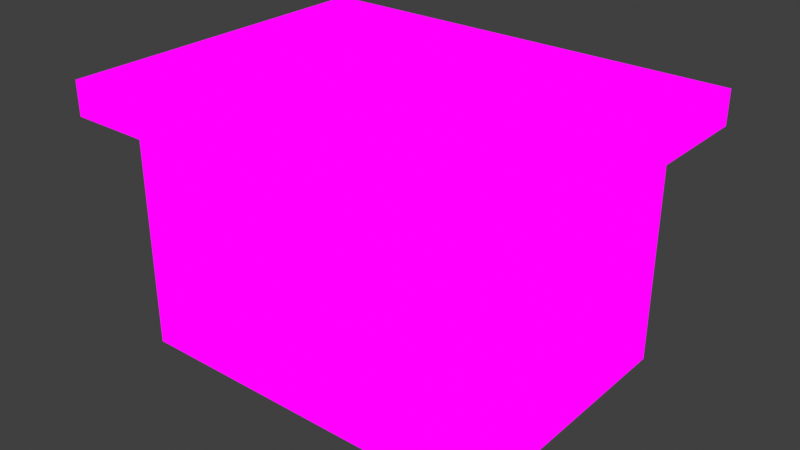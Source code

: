 # Source: rEFUGEEErFrame.blend  (saved by Blender 2.82.7; exported with 4.5.12 LTS)
import bpy
from mathutils import Matrix  # noqa: F401  (used for matrix-valued properties, if any)

bpy.ops.wm.read_factory_settings(use_empty=True)
scene = bpy.context.scene
scene.name = 'Scene'

# ---- collections
col_collection = bpy.data.collections.new('Collection'); scene.collection.children.link(col_collection)

# ---- images (referenced by path relative to the original .blend; pixels are not part of the script)
import os
ASSET_DIR = os.environ.get("B2B_ASSET_DIR", "")  # directory of the original .blend (textures are referenced by path, not embedded)
HERE = os.path.dirname(os.path.abspath(__file__))  # packed textures are extracted next to this script under _unpacked/

def load_image(name, relpath, width, height, colorspace="sRGB"):
    """Load a texture the original file referenced (path relative to the .blend, or extracted next to this script)."""
    p = next((c for c in (os.path.join(HERE, relpath), os.path.join(ASSET_DIR, relpath)) if relpath and os.path.exists(c)), "")
    if p:
        img = bpy.data.images.load(p, check_existing=True)
        img.name = name
    else:  # same state as the original file: an image datablock whose file is absent (Cycles renders it pink)
        img = bpy.data.images.new(name, width, height)
        img.source = "FILE"
        img.filepath = "//" + (relpath or name)
    img.colorspace_settings.name = colorspace
    return img
img_hangarstructure_png_005 = load_image('HangarStructure.png.005', 'HangarStructure.png', 1024, 1024, 'sRGB')

# ---- materials (node trees are filled in below, after node groups)
mat_hangarstructure = bpy.data.materials.new('HangarStructure')
mat_hangarstructure.use_transparent_shadow = False

# ---- material node trees
mat_hangarstructure.use_nodes = True; mat_hangarstructure.node_tree.nodes.clear()
_N = mat_hangarstructure.node_tree.nodes; _L = mat_hangarstructure.node_tree.links
n0 = _N.new('ShaderNodeOutputMaterial'); n0.name = 'Material Output'; n0.location = (400, 0)
n1 = _N.new('ShaderNodeLightPath'); n1.name = 'Light Path'; n1.location = (0, 250)
n2 = _N.new('ShaderNodeBsdfTransparent'); n2.name = 'Transparent BSDF'; n2.location = (-200, -100)
n3 = _N.new('ShaderNodeEmission'); n3.name = 'Emission'; n3.location = (-200, -200)
n4 = _N.new('ShaderNodeMixShader'); n4.name = 'Mix Shader'; n4.location = (200, 0)
n5 = _N.new('ShaderNodeMixShader'); n5.name = 'Mix Shader.001'; n5.location = (0, -100)
n6 = _N.new('ShaderNodeTexImage'); n6.name = 'Image Texture'; n6.location = (-500, 100)
n6.image = img_hangarstructure_png_005
n6.interpolation = 'Closest'
_L.new(n6.outputs[0], n3.inputs[0])
_L.new(n6.outputs[1], n5.inputs[0])
_L.new(n2.outputs[0], n5.inputs[1])
_L.new(n2.outputs[0], n4.inputs[1])
_L.new(n3.outputs[0], n5.inputs[2])
_L.new(n5.outputs[0], n4.inputs[2])
_L.new(n1.outputs[0], n4.inputs[0])
_L.new(n4.outputs[0], n0.inputs[0])
n0.is_active_output = True

# ---- world
world_world = bpy.data.worlds.new('World'); scene.world = world_world
world_world.use_nodes = True; world_world.node_tree.nodes.clear()
_N = world_world.node_tree.nodes; _L = world_world.node_tree.links
n0 = _N.new('ShaderNodeOutputWorld'); n0.name = 'World Output'; n0.location = (300, 300)
n1 = _N.new('ShaderNodeBackground'); n1.name = 'Background'; n1.location = (10, 300)
n1.inputs[0].default_value = (0.05088, 0.05088, 0.05088, 1.0)
_L.new(n1.outputs[0], n0.inputs[0])
n0.is_active_output = True
world_world.color = (0.05088, 0.05088, 0.05088)
world_world.use_sun_shadow = False
world_world.sun_shadow_jitter_overblur = 0.0

# ---- meshes
me_cube_003 = bpy.data.meshes.new('Cube.003')
me_cube_003.from_pydata([(0.7468, 5.542, -0.227), (1.247, 5.542, -0.227), (0.2468, 5.542, -0.227), (2.247, 5.542, -0.227), (2.747, 5.542, -0.227), (3.247, 5.542, -0.227), (0.2468, 5.542, 0.273), (3.747, 5.542, -0.227), (4.247, 5.542, -0.227), (-0.7532, 5.542, -0.227), (1.747, 5.542, -0.227), (-1.753, 5.542, -0.227), (-2.253, 5.542, -0.227), (-1.253, 5.542, -0.227), (-2.253, 4.542, -0.227), (-1.753, 4.542, 0.273), (-2.253, 5.042, -0.227), (-2.253, 4.542, 0.273), (-0.2532, 5.542, -0.227), (-2.253, 3.042, -0.227), (-2.253, 4.042, -0.227), (0.7468, 5.042, -0.227), (-2.253, 3.542, -0.227), (-0.2532, 1.042, -0.227), (-2.253, 1.042, -0.227), (-2.253, 2.542, -0.227), (-1.753, 5.042, 0.273), (-2.253, 1.542, 0.273), (-2.253, 1.542, -0.227), (-0.7532, 0.5423, -0.227), (-2.253, 1.042, 0.273), (-1.753, 0.5423, -0.227), (-2.253, 0.5423, -0.227), (-2.253, 2.042, -0.227), (4.247, 0.5423, -0.227), (-0.2532, 0.5423, -0.227), (0.2468, 0.5423, -0.227), (0.7468, 0.5423, -0.227), (1.247, 0.5423, -0.227), (2.747, 0.5423, -0.227), (2.247, 0.5423, -0.227), (3.747, 2.542, -0.227), (2.747, 0.5423, 0.273), (3.747, 0.5423, -0.227), (3.747, 1.542, -0.227), (3.247, 0.5423, -0.227), (-1.253, 0.5423, -0.227), (4.247, 1.542, -0.227), (4.247, 3.542, -0.227), (4.247, 2.042, -0.227), (3.747, 4.542, 0.273), (4.247, 2.542, -0.227), (1.747, 5.542, 0.273), (3.747, 3.542, -0.227), (4.247, 4.042, -0.227), (3.247, 1.042, -3.685), (4.247, 4.042, 0.273), (3.747, 1.042, 0.273), (1.747, 0.5423, -0.227), (2.247, 1.042, -0.227), (2.747, 5.542, 0.273), (4.247, 5.042, 0.273), (4.247, 3.542, 0.273), (3.747, 2.042, -0.227), (3.747, 1.042, -0.227), (3.747, 4.042, -0.227), (3.247, 5.542, 0.273), (-1.753, 3.542, -0.227), (0.7468, 5.542, 0.273), (2.247, 5.042, -0.227), (-2.253, 5.542, 0.273), (-1.753, 5.542, 0.273), (2.247, 5.042, -0.727), (-2.253, 5.042, 0.273), (-1.253, 1.542, 0.273), (-1.253, 5.042, 0.273), (1.247, 5.042, -0.227), (-1.253, 0.5423, 0.273), (-2.253, 3.042, 0.273), (-2.253, 2.042, 0.273), (3.247, 0.5423, 0.273), (-0.2532, 1.042, -0.727), (-1.753, 5.042, -0.227), (-1.753, 4.042, -0.227), (-2.253, 2.542, 0.273), (-1.753, 0.5423, 0.273), (-1.753, 2.042, -0.227), (-1.753, 2.542, -0.227), (1.747, 0.5423, 0.273), (0.7468, 0.5423, 0.273), (3.747, 2.542, -0.727), (1.747, 5.042, -0.227), (3.247, 1.042, -0.727), (2.747, 1.042, -0.227), (1.747, 1.042, -0.227), (0.7468, 1.042, -0.227), (3.247, 4.542, 0.273), (1.247, 1.042, -0.227), (1.747, 1.042, -0.727), (-1.753, 1.542, -0.727), (-1.753, 1.042, -0.227), (-1.753, 1.042, 0.273), (-1.753, 1.042, -0.727), (0.2468, 5.042, -0.227), (-0.2532, 5.042, -0.227), (0.2468, 5.042, -0.727), (3.747, 5.042, -0.227), (2.747, 2.042, 0.273), (2.747, 5.042, -0.227), (4.247, 5.042, -0.227), (0.7468, 1.042, -0.727), (3.747, 4.042, -0.727), (3.247, 5.042, 0.273), (4.247, 4.542, -0.227), (4.247, 3.042, -0.227), (4.247, 1.042, -0.227), (3.747, 4.542, -0.227), (-0.7532, 5.042, 0.273), (3.247, 3.542, 0.273), (0.7468, 5.042, 0.273), (2.247, 5.042, 0.273), (-0.7532, 3.542, 0.273), (1.247, 5.042, 0.273), (0.2468, 5.042, 0.273), (-0.2532, 5.042, 0.273), (-1.753, 3.042, 0.273), (-1.753, 1.542, 0.273), (2.247, 1.542, 0.273), (3.747, 3.542, 0.273), (2.747, 3.042, 0.273), (3.247, 2.042, 0.273), (1.247, 1.042, 0.273), (1.747, 1.542, 0.273), (3.747, 2.042, 0.273), (1.747, 1.042, 0.273), (0.2468, 2.042, 0.273), (-0.2532, 1.042, 0.273), (3.247, 3.042, 0.273), (3.747, 3.042, 0.273), (3.747, 2.542, 0.273), (3.747, 4.042, 0.273), (3.747, 5.042, 0.273), (-1.253, 5.042, -0.727), (-1.753, 4.042, -0.727), (-0.7532, 5.042, -0.727), (-1.253, 5.042, -0.227), (-0.2532, 5.042, -0.727), (-0.7532, 5.042, -0.227), (3.247, 5.042, -0.727), (0.7468, 5.042, -0.727), (1.247, 5.042, -0.727), (1.747, 5.042, -0.727), (2.747, 5.042, -0.727), (-1.753, 2.542, -0.727), (3.747, 5.042, -0.727), (3.247, 5.042, -0.227), (-1.753, 5.042, -0.727), (-1.753, 4.542, -0.727), (-1.753, 4.542, -0.227), (-1.753, 3.542, -0.727), (-1.753, 3.042, -0.727), (-1.753, 3.042, -0.227), (-1.753, 2.042, -0.727), (-0.7532, 1.042, -0.727), (-1.753, 1.542, -0.227), (-1.253, 1.042, -0.727), (-1.253, 1.042, -0.227), (-0.7532, 1.042, -0.227), (0.2468, 1.042, -0.727), (0.2468, 1.042, -0.227), (1.247, 1.042, -0.727), (3.747, 1.042, -0.727), (2.247, 1.042, -0.727), (2.747, 1.042, -0.727), (3.747, 2.542, -3.685), (3.247, 1.042, -0.227), (3.747, 1.542, -0.727), (3.747, 2.042, -0.727), (3.747, 3.542, -0.727), (3.747, 3.042, -0.727), (3.747, 3.042, -0.227), (-0.2532, 1.042, -3.685), (3.747, 4.542, -0.727), (2.247, 5.042, -3.685), (1.747, 1.042, -3.685), (-1.753, 1.542, -3.685), (-1.753, 1.042, -3.685), (0.2468, 5.042, -3.685), (0.7468, 1.042, -3.685), (3.747, 4.042, -3.685), (-1.253, 5.042, -3.685), (-1.753, 4.042, -3.685), (-0.7532, 5.042, -3.685), (-0.2532, 5.042, -3.685), (3.247, 5.042, -3.685), (0.7468, 5.042, -3.685), (1.247, 5.042, -3.685), (1.747, 5.042, -3.685), (2.747, 5.042, -3.685), (-1.753, 2.542, -3.685), (3.747, 5.042, -3.685), (-1.753, 5.042, -3.685), (-1.753, 4.542, -3.685), (-1.753, 3.542, -3.685), (-1.753, 3.042, -3.685), (-1.753, 2.042, -3.685), (-0.7532, 1.042, -3.685), (-1.253, 1.042, -3.685), (0.2468, 1.042, -3.685), (1.247, 1.042, -3.685), (3.747, 1.042, -3.685), (2.247, 1.042, -3.685), (2.747, 1.042, -3.685), (3.747, 1.542, -3.685), (3.747, 2.042, -3.685), (3.747, 3.542, -3.685), (3.747, 3.042, -3.685), (3.747, 4.542, -3.685), (-2.253, 0.5423, 0.273), (-0.7532, 0.5423, 0.273), (-0.2532, 0.5423, 0.273), (0.2468, 0.5423, 0.273), (1.247, 0.5423, 0.273), (2.247, 0.5423, 0.273), (3.747, 0.5423, 0.273), (4.247, 2.042, 0.273), (4.247, 0.5423, 0.273), (4.247, 1.042, 0.273), (4.247, 1.542, 0.273), (4.247, 2.542, 0.273), (4.247, 3.042, 0.273), (4.247, 4.542, 0.273), (3.747, 5.542, 0.273), (4.247, 5.542, 0.273), (2.247, 5.542, 0.273), (1.247, 5.542, 0.273), (-0.7532, 5.542, 0.273), (-0.2532, 5.542, 0.273), (-1.253, 5.542, 0.273), (-2.253, 4.042, 0.273), (-2.253, 3.542, 0.273), (-1.253, 2.542, 0.273), (-1.253, 1.042, 0.273), (0.7468, 1.042, 0.273), (-0.2532, 3.542, 0.273), (-1.753, 2.042, 0.273), (-1.753, 2.542, 0.273), (-1.753, 3.542, 0.273), (-1.753, 4.042, 0.273), (-0.7532, 1.042, 0.273), (-0.7532, 2.542, 0.273), (-1.253, 2.042, 0.273), (-1.253, 3.542, 0.273), (-1.253, 3.042, 0.273), (-1.253, 4.042, 0.273), (-0.2532, 4.542, 0.273), (-1.253, 4.542, 0.273), (3.247, 1.042, 0.273), (0.2468, 1.042, 0.273), (-0.2532, 3.042, 0.273), (-0.2532, 2.042, 0.273), (0.2468, 1.542, 0.273), (2.747, 1.042, 0.273), (1.247, 1.542, 0.273), (2.247, 1.042, 0.273), (2.247, 2.042, 0.273), (0.7468, 1.542, 0.273), (1.747, 2.042, 0.273), (-0.2532, 1.542, 0.273), (-0.7532, 1.542, 0.273), (3.747, 1.542, 0.273), (0.7468, 2.042, 0.273), (-0.7532, 2.042, 0.273), (0.2468, 4.042, 0.273), (1.247, 2.542, 0.273), (1.247, 2.042, 0.273), (0.7468, 2.542, 0.273), (2.247, 2.542, 0.273), (1.747, 2.542, 0.273), (2.247, 3.542, 0.273), (0.2468, 2.542, 0.273), (2.247, 3.042, 0.273), (-0.2532, 2.542, 0.273), (-0.7532, 3.042, 0.273), (0.2468, 3.042, 0.273), (1.747, 3.042, 0.273), (2.747, 1.542, 0.273), (1.247, 3.042, 0.273), (0.7468, 3.042, 0.273), (0.2468, 3.542, 0.273), (-0.7532, 4.542, 0.273), (0.7468, 3.542, 0.273), (1.747, 3.542, 0.273), (1.247, 3.542, 0.273), (2.747, 4.542, 0.273), (2.747, 5.042, 0.273), (1.747, 5.042, 0.273), (0.7468, 4.042, 0.273), (2.247, 4.042, 0.273), (-0.2532, 4.042, 0.273), (-0.7532, 4.042, 0.273), (1.247, 4.542, 0.273), (1.747, 4.042, 0.273), (1.247, 4.042, 0.273), (0.7468, 4.542, 0.273), (1.747, 4.542, 0.273), (2.247, 4.542, 0.273), (0.2468, 4.542, 0.273), (3.247, 2.542, 0.273), (2.747, 3.542, 0.273), (2.747, 4.042, 0.273), (3.247, 4.042, 0.273), (3.247, 1.542, 0.273), (2.747, 2.542, 0.273)], [], [(10, 1, 235, 52), (3, 10, 52, 234), (4, 3, 234, 60), (5, 4, 60, 66), (7, 5, 66, 232), (8, 7, 232, 233), (1, 0, 68, 235), (0, 2, 6, 68), (2, 18, 237, 6), (18, 9, 236, 237), (9, 13, 238, 236), (13, 11, 71, 238), (11, 12, 70, 71), (12, 16, 73, 70), (16, 14, 17, 73), (14, 20, 239, 17), (20, 22, 240, 239), (22, 19, 78, 240), (19, 25, 84, 78), (25, 33, 79, 84), (33, 28, 27, 79), (28, 24, 30, 27), (24, 32, 218, 30), (32, 31, 85, 218), (31, 46, 77, 85), (46, 29, 219, 77), (29, 35, 220, 219), (35, 36, 221, 220), (36, 37, 89, 221), (37, 38, 222, 89), (38, 58, 88, 222), (58, 40, 223, 88), (40, 39, 42, 223), (39, 45, 80, 42), (45, 43, 224, 80), (43, 34, 226, 224), (34, 115, 227, 226), (115, 47, 228, 227), (47, 49, 225, 228), (49, 51, 229, 225), (51, 114, 230, 229), (114, 48, 62, 230), (48, 54, 56, 62), (54, 113, 231, 56), (113, 109, 61, 231), (109, 8, 233, 61), (227, 228, 270, 57), (228, 225, 133, 270), (226, 227, 57, 224), (229, 230, 138, 139), (230, 62, 128, 138), (225, 229, 139, 133), (62, 56, 140, 128), (56, 231, 50, 140), (231, 61, 141, 50), (61, 233, 232, 141), (232, 66, 112, 141), (66, 60, 295, 112), (60, 234, 120, 295), (234, 52, 296, 120), (52, 235, 122, 296), (235, 68, 119, 122), (68, 6, 123, 119), (6, 237, 124, 123), (237, 236, 117, 124), (236, 238, 75, 117), (238, 71, 26, 75), (70, 73, 26, 71), (73, 17, 15, 26), (27, 30, 101, 126), (30, 218, 85, 101), (84, 79, 245, 246), (79, 27, 126, 245), (240, 78, 125, 247), (78, 84, 246, 125), (17, 239, 248, 15), (239, 240, 247, 248), (85, 77, 242, 101), (77, 219, 249, 242), (219, 220, 136, 249), (220, 221, 258, 136), (221, 89, 243, 258), (89, 222, 131, 243), (222, 88, 134, 131), (88, 223, 264, 134), (223, 42, 262, 264), (42, 80, 257, 262), (80, 224, 57, 257), (64, 175, 257, 57), (175, 93, 262, 257), (93, 59, 264, 262), (59, 94, 134, 264), (94, 97, 131, 134), (97, 95, 243, 131), (95, 169, 258, 243), (169, 23, 136, 258), (23, 167, 249, 136), (167, 166, 242, 249), (166, 100, 101, 242), (100, 164, 126, 101), (164, 86, 245, 126), (86, 87, 246, 245), (87, 161, 125, 246), (161, 67, 247, 125), (67, 83, 248, 247), (83, 158, 15, 248), (158, 82, 26, 15), (82, 145, 75, 26), (145, 147, 117, 75), (147, 104, 124, 117), (104, 103, 123, 124), (103, 21, 119, 123), (21, 76, 122, 119), (76, 91, 296, 122), (91, 69, 120, 296), (69, 108, 295, 120), (108, 155, 112, 295), (155, 106, 141, 112), (106, 116, 50, 141), (116, 65, 140, 50), (65, 53, 128, 140), (53, 180, 138, 128), (180, 41, 139, 138), (41, 63, 133, 139), (63, 44, 270, 133), (44, 64, 57, 270), (114, 51, 41, 180), (51, 49, 63, 41), (54, 48, 53, 65), (48, 114, 180, 53), (109, 113, 116, 106), (113, 54, 65, 116), (8, 109, 106, 7), (49, 47, 44, 63), (47, 115, 64, 44), (115, 34, 43, 64), (93, 175, 45, 39), (175, 64, 43, 45), (94, 59, 40, 58), (59, 93, 39, 40), (95, 97, 38, 37), (97, 94, 58, 38), (23, 169, 36, 35), (169, 95, 37, 36), (166, 167, 29, 46), (167, 23, 35, 29), (100, 166, 46, 31), (164, 100, 24, 28), (100, 31, 32, 24), (87, 86, 33, 25), (86, 164, 28, 33), (67, 161, 19, 22), (161, 87, 25, 19), (158, 83, 20, 14), (83, 67, 22, 20), (82, 158, 14, 16), (145, 82, 11, 13), (82, 16, 12, 11), (104, 147, 9, 18), (147, 145, 13, 9), (21, 103, 2, 0), (103, 104, 18, 2), (91, 76, 1, 10), (76, 21, 0, 1), (69, 91, 10, 3), (155, 108, 4, 5), (108, 69, 3, 4), (106, 155, 5, 7), (142, 156, 82, 145), (144, 142, 145, 147), (146, 144, 147, 104), (105, 146, 104, 103), (149, 105, 103, 21), (150, 149, 21, 76), (151, 150, 76, 91), (72, 151, 91, 69), (152, 72, 69, 108), (148, 152, 108, 155), (154, 148, 155, 106), (156, 157, 158, 82), (157, 143, 83, 158), (143, 159, 67, 83), (159, 160, 161, 67), (160, 153, 87, 161), (153, 162, 86, 87), (162, 99, 164, 86), (99, 102, 100, 164), (102, 165, 166, 100), (165, 163, 167, 166), (163, 81, 23, 167), (81, 168, 169, 23), (168, 110, 95, 169), (110, 170, 97, 95), (170, 98, 94, 97), (98, 172, 59, 94), (172, 173, 93, 59), (173, 92, 175, 93), (92, 171, 64, 175), (171, 176, 44, 64), (176, 177, 63, 44), (177, 90, 41, 63), (90, 179, 180, 41), (179, 178, 53, 180), (178, 111, 65, 53), (111, 182, 116, 65), (182, 154, 106, 116), (163, 165, 207, 206), (90, 177, 214, 174), (99, 162, 205, 185), (110, 168, 208, 188), (111, 178, 215, 189), (146, 105, 187, 193), (178, 179, 216, 215), (177, 176, 213, 214), (148, 154, 200, 194), (173, 172, 211, 212), (165, 102, 186, 207), (81, 163, 206, 181), (142, 144, 192, 190), (159, 143, 191, 203), (154, 182, 217, 200), (160, 159, 203, 204), (171, 92, 55, 210), (151, 72, 183, 197), (162, 153, 199, 205), (92, 173, 212, 55), (98, 170, 209, 184), (143, 157, 202, 191), (149, 150, 196, 195), (72, 152, 198, 183), (153, 160, 204, 199), (156, 142, 190, 201), (176, 171, 210, 213), (150, 151, 197, 196), (182, 111, 189, 217), (105, 149, 195, 187), (152, 148, 194, 198), (144, 146, 193, 192), (168, 81, 181, 208), (179, 90, 174, 216), (102, 99, 185, 186), (157, 156, 201, 202), (172, 98, 184, 211), (170, 110, 188, 209), (101, 242, 74, 126), (126, 74, 251, 245), (245, 251, 241, 246), (246, 241, 253, 125), (125, 253, 252, 247), (247, 252, 254, 248), (248, 254, 256, 15), (15, 256, 75, 26), (242, 249, 269, 74), (74, 269, 272, 251), (251, 272, 250, 241), (241, 250, 283, 253), (253, 283, 121, 252), (252, 121, 300, 254), (254, 300, 290, 256), (256, 290, 117, 75), (262, 257, 312, 286), (249, 136, 268, 269), (136, 258, 261, 268), (258, 243, 266, 261), (243, 131, 263, 266), (131, 134, 132, 263), (134, 264, 127, 132), (264, 262, 286, 127), (127, 286, 107, 265), (132, 127, 265, 267), (263, 132, 267, 275), (266, 263, 275, 271), (261, 266, 271, 135), (268, 261, 135, 260), (269, 268, 260, 272), (272, 260, 282, 250), (260, 135, 280, 282), (135, 271, 276, 280), (271, 275, 274, 276), (275, 267, 278, 274), (267, 265, 277, 278), (265, 107, 313, 277), (277, 313, 129, 281), (278, 277, 281, 285), (274, 278, 285, 287), (276, 274, 287, 288), (280, 276, 288, 284), (282, 280, 284, 259), (250, 282, 259, 283), (283, 259, 244, 121), (259, 284, 289, 244), (284, 288, 291, 289), (288, 287, 293, 291), (287, 285, 292, 293), (285, 281, 279, 292), (281, 129, 309, 279), (279, 309, 310, 298), (292, 279, 298, 302), (293, 292, 302, 303), (291, 293, 303, 297), (289, 291, 297, 273), (244, 289, 273, 299), (121, 244, 299, 300), (300, 299, 255, 290), (299, 273, 307, 255), (273, 297, 304, 307), (297, 303, 301, 304), (303, 302, 305, 301), (302, 298, 306, 305), (298, 310, 294, 306), (306, 294, 295, 120), (305, 306, 120, 296), (301, 305, 296, 122), (304, 301, 122, 119), (307, 304, 119, 123), (255, 307, 123, 124), (290, 255, 124, 117), (107, 130, 308, 313), (129, 137, 118, 309), (310, 311, 96, 294), (294, 96, 112, 295), (309, 118, 311, 310), (313, 308, 137, 129), (286, 312, 130, 107), (257, 57, 270, 312), (130, 133, 139, 308), (137, 138, 128, 118), (311, 140, 50, 96), (96, 50, 141, 112), (118, 128, 140, 311), (308, 139, 138, 137), (312, 270, 133, 130)])
_uv = me_cube_003.uv_layers.new(name='UVMap')
_uv.uv.foreach_set('vector', [0.9167, 0.3489, 0.9444, 0.3489, 0.9444, 0.3953, 0.9167, 0.3953, 0.8889, 0.3489, 0.9166, 0.3489, 0.9166, 0.3953, 0.8889, 0.3953, 0.9167, 0.3489, 0.9444, 0.3489, 0.9444, 0.3953, 0.9167, 0.3953, 0.8889, 0.3489, 0.9166, 0.3489, 0.9166, 0.3953, 0.8889, 0.3953, 0.9167, 0.3489, 0.9444, 0.3489, 0.9444, 0.3953, 0.9167, 0.3953, 0.8889, 0.3489, 0.9166, 0.3489, 0.9166, 0.3953, 0.8889, 0.3953, 0.8889, 0.3489, 0.9166, 0.3489, 0.9166, 0.3953, 0.8889, 0.3953, 0.9167, 0.3489, 0.9444, 0.3489, 0.9444, 0.3953, 0.9167, 0.3953, 0.8889, 0.3489, 0.9166, 0.3489, 0.9166, 0.3953, 0.8889, 0.3953, 0.9167, 0.3489, 0.9444, 0.3489, 0.9444, 0.3953, 0.9167, 0.3953, 0.8889, 0.3489, 0.9166, 0.3489, 0.9166, 0.3953, 0.8889, 0.3953, 0.8889, 0.3489, 0.9166, 0.3489, 0.9166, 0.3953, 0.8889, 0.3953, 0.9167, 0.3489, 0.9444, 0.3489, 0.9444, 0.3953, 0.9167, 0.3953, 0.8889, 0.3489, 0.9166, 0.3489, 0.9166, 0.3953, 0.8889, 0.3953, 0.9167, 0.3489, 0.9444, 0.3489, 0.9444, 0.3953, 0.9167, 0.3953, 0.8889, 0.3489, 0.9166, 0.3489, 0.9166, 0.3953, 0.8889, 0.3953, 0.9167, 0.3489, 0.9444, 0.3489, 0.9444, 0.3953, 0.9167, 0.3953, 0.8889, 0.3489, 0.9166, 0.3489, 0.9166, 0.3953, 0.8889, 0.3953, 0.9167, 0.3489, 0.9444, 0.3489, 0.9444, 0.3953, 0.9167, 0.3953, 0.8889, 0.3489, 0.9166, 0.3489, 0.9166, 0.3953, 0.8889, 0.3953, 0.8889, 0.3489, 0.9166, 0.3489, 0.9166, 0.3953, 0.8889, 0.3953, 0.8889, 0.3489, 0.9166, 0.3489, 0.9166, 0.3953, 0.8889, 0.3953, 0.9167, 0.3489, 0.9444, 0.3489, 0.9444, 0.3953, 0.9167, 0.3953, 0.8889, 0.3489, 0.9166, 0.3489, 0.9166, 0.3953, 0.8889, 0.3953, 0.9167, 0.3489, 0.9444, 0.3489, 0.9444, 0.3953, 0.9167, 0.3953, 0.8889, 0.3489, 0.9166, 0.3489, 0.9166, 0.3953, 0.8889, 0.3953, 0.9167, 0.3489, 0.9444, 0.3489, 0.9444, 0.3953, 0.9167, 0.3953, 0.8889, 0.3489, 0.9166, 0.3489, 0.9166, 0.3953, 0.8889, 0.3953, 0.9167, 0.3489, 0.9444, 0.3489, 0.9444, 0.3953, 0.9167, 0.3953, 0.8889, 0.3489, 0.9166, 0.3489, 0.9166, 0.3953, 0.8889, 0.3953, 0.9167, 0.3489, 0.9444, 0.3489, 0.9444, 0.3953, 0.9167, 0.3953, 0.8889, 0.3489, 0.9166, 0.3489, 0.9166, 0.3953, 0.8889, 0.3953, 0.9167, 0.3489, 0.9444, 0.3489, 0.9444, 0.3953, 0.9167, 0.3953, 0.8889, 0.3489, 0.9166, 0.3489, 0.9166, 0.3953, 0.8889, 0.3953, 0.8889, 0.3489, 0.9166, 0.3489, 0.9166, 0.3953, 0.8889, 0.3953, 0.9167, 0.3489, 0.9444, 0.3489, 0.9444, 0.3953, 0.9167, 0.3953, 0.8889, 0.3489, 0.9166, 0.3489, 0.9166, 0.3953, 0.8889, 0.3953, 0.9167, 0.3489, 0.9444, 0.3489, 0.9444, 0.3953, 0.9167, 0.3953, 0.8889, 0.3489, 0.9166, 0.3489, 0.9166, 0.3953, 0.8889, 0.3953, 0.9167, 0.3489, 0.9444, 0.3489, 0.9444, 0.3953, 0.9167, 0.3953, 0.8889, 0.3489, 0.9166, 0.3489, 0.9166, 0.3953, 0.8889, 0.3953, 0.9167, 0.3489, 0.9444, 0.3489, 0.9444, 0.3953, 0.9167, 0.3953, 0.8889, 0.3489, 0.9166, 0.3489, 0.9166, 0.3953, 0.8889, 0.3953, 0.9167, 0.3489, 0.9444, 0.3489, 0.9444, 0.3953, 0.9167, 0.3953, 0.8889, 0.3489, 0.9166, 0.3489, 0.9166, 0.3953, 0.8889, 0.3953, 0.9167, 0.3489, 0.9444, 0.3489, 0.9444, 0.3953, 0.9167, 0.3953, 0.9167, 0.3489, 0.9444, 0.3489, 0.9444, 0.3953, 0.9167, 0.3953, 0.9167, 0.3489, 0.9444, 0.3489, 0.9444, 0.3953, 0.9167, 0.3953, 0.8889, 0.3489, 0.9166, 0.3489, 0.9166, 0.3953, 0.8889, 0.3953, 0.8889, 0.3489, 0.9166, 0.3489, 0.9166, 0.3953, 0.8889, 0.3953, 0.8889, 0.3489, 0.9166, 0.3489, 0.9166, 0.3953, 0.8889, 0.3953, 0.8889, 0.3489, 0.9166, 0.3489, 0.9166, 0.3953, 0.8889, 0.3953, 0.9167, 0.3489, 0.9444, 0.3489, 0.9444, 0.3953, 0.9167, 0.3953, 0.8889, 0.3489, 0.9166, 0.3489, 0.9166, 0.3953, 0.8889, 0.3953, 0.8889, 0.3489, 0.9166, 0.3489, 0.9166, 0.3953, 0.8889, 0.3953, 0.9167, 0.3489, 0.9444, 0.3489, 0.9444, 0.3953, 0.9167, 0.3953, 0.8889, 0.3489, 0.9166, 0.3489, 0.9166, 0.3953, 0.8889, 0.3953, 0.9167, 0.3489, 0.9444, 0.3489, 0.9444, 0.3953, 0.9167, 0.3953, 0.8889, 0.3489, 0.9166, 0.3489, 0.9166, 0.3953, 0.8889, 0.3953, 0.9167, 0.3489, 0.9444, 0.3489, 0.9444, 0.3953, 0.9167, 0.3953, 0.8889, 0.3489, 0.9166, 0.3489, 0.9166, 0.3953, 0.8889, 0.3953, 0.9167, 0.3489, 0.9444, 0.3489, 0.9444, 0.3953, 0.9167, 0.3953, 0.8889, 0.3489, 0.9166, 0.3489, 0.9166, 0.3953, 0.8889, 0.3953, 0.9167, 0.3489, 0.9444, 0.3489, 0.9444, 0.3953, 0.9167, 0.3953, 0.8889, 0.3489, 0.9166, 0.3489, 0.9166, 0.3953, 0.8889, 0.3953, 0.8889, 0.3489, 0.9166, 0.3489, 0.9166, 0.3953, 0.8889, 0.3953, 0.9167, 0.3489, 0.9444, 0.3489, 0.9444, 0.3953, 0.9167, 0.3953, 0.8889, 0.3489, 0.9166, 0.3489, 0.9166, 0.3953, 0.8889, 0.3953, 0.9167, 0.3489, 0.9444, 0.3489, 0.9444, 0.3953, 0.9167, 0.3953, 0.8889, 0.3489, 0.9166, 0.3489, 0.9166, 0.3953, 0.8889, 0.3953, 0.9167, 0.3489, 0.9444, 0.3489, 0.9444, 0.3953, 0.9167, 0.3953, 0.8889, 0.3489, 0.9166, 0.3489, 0.9166, 0.3953, 0.8889, 0.3953, 0.9167, 0.3489, 0.9444, 0.3489, 0.9444, 0.3953, 0.9167, 0.3953, 0.8889, 0.3489, 0.9166, 0.3489, 0.9166, 0.3953, 0.8889, 0.3953, 0.9167, 0.3489, 0.9444, 0.3489, 0.9444, 0.3953, 0.9167, 0.3953, 0.8889, 0.3489, 0.9166, 0.3489, 0.9166, 0.3953, 0.8889, 0.3953, 0.9167, 0.3489, 0.9444, 0.3489, 0.9444, 0.3953, 0.9167, 0.3953, 0.8889, 0.3489, 0.9166, 0.3489, 0.9166, 0.3953, 0.8889, 0.3953, 0.9167, 0.3489, 0.9444, 0.3489, 0.9444, 0.3953, 0.9167, 0.3953, 0.8889, 0.3489, 0.9166, 0.3489, 0.9166, 0.3953, 0.8889, 0.3953, 0.9167, 0.3489, 0.9444, 0.3489, 0.9444, 0.3953, 0.9167, 0.3953, 0.8889, 0.3489, 0.9166, 0.3489, 0.9166, 0.3953, 0.8889, 0.3953, 0.9167, 0.3489, 0.9444, 0.3489, 0.9444, 0.3953, 0.9167, 0.3953, 0.8889, 0.3489, 0.9166, 0.3489, 0.9166, 0.3953, 0.8889, 0.3953, 0.9167, 0.3489, 0.9444, 0.3489, 0.9444, 0.3953, 0.9167, 0.3953, 0.8889, 0.3489, 0.9166, 0.3489, 0.9166, 0.3953, 0.8889, 0.3953, 0.8889, 0.3489, 0.9166, 0.3489, 0.9166, 0.3953, 0.8889, 0.3953, 0.9167, 0.3489, 0.9444, 0.3489, 0.9444, 0.3953, 0.9167, 0.3953, 0.8889, 0.3489, 0.9166, 0.3489, 0.9166, 0.3953, 0.8889, 0.3953, 0.9167, 0.3489, 0.9444, 0.3489, 0.9444, 0.3953, 0.9167, 0.3953, 0.8889, 0.3489, 0.9166, 0.3489, 0.9166, 0.3953, 0.8889, 0.3953, 0.9167, 0.3489, 0.9444, 0.3489, 0.9444, 0.3953, 0.9167, 0.3953, 0.8889, 0.3489, 0.9166, 0.3489, 0.9166, 0.3953, 0.8889, 0.3953, 0.9167, 0.3489, 0.9444, 0.3489, 0.9444, 0.3953, 0.9167, 0.3953, 0.8889, 0.3489, 0.9166, 0.3489, 0.9166, 0.3953, 0.8889, 0.3953, 0.9167, 0.3489, 0.9444, 0.3489, 0.9444, 0.3953, 0.9167, 0.3953, 0.8889, 0.3489, 0.9166, 0.3489, 0.9166, 0.3953, 0.8889, 0.3953, 0.8889, 0.3489, 0.9166, 0.3489, 0.9166, 0.3953, 0.8889, 0.3953, 0.9167, 0.3489, 0.9444, 0.3489, 0.9444, 0.3953, 0.9167, 0.3953, 0.8889, 0.3489, 0.9166, 0.3489, 0.9166, 0.3953, 0.8889, 0.3953, 0.9167, 0.3489, 0.9444, 0.3489, 0.9444, 0.3953, 0.9167, 0.3953, 0.8889, 0.3489, 0.9166, 0.3489, 0.9166, 0.3953, 0.8889, 0.3953, 0.9167, 0.3489, 0.9444, 0.3489, 0.9444, 0.3953, 0.9167, 0.3953, 0.8889, 0.3489, 0.9166, 0.3489, 0.9166, 0.3953, 0.8889, 0.3953, 0.9167, 0.3489, 0.9444, 0.3489, 0.9444, 0.3953, 0.9167, 0.3953, 0.8889, 0.3489, 0.9166, 0.3489, 0.9166, 0.3953, 0.8889, 0.3953, 0.9167, 0.3489, 0.9444, 0.3489, 0.9444, 0.3953, 0.9167, 0.3953, 0.8889, 0.3489, 0.9166, 0.3489, 0.9166, 0.3953, 0.8889, 0.3953, 0.9167, 0.3489, 0.9444, 0.3489, 0.9444, 0.3953, 0.9167, 0.3953, 0.8889, 0.3489, 0.9166, 0.3489, 0.9166, 0.3953, 0.8889, 0.3953, 0.9167, 0.3489, 0.9444, 0.3489, 0.9444, 0.3953, 0.9167, 0.3953, 0.8889, 0.3489, 0.9166, 0.3489, 0.9166, 0.3953, 0.8889, 0.3953, 0.9167, 0.3489, 0.9444, 0.3489, 0.9444, 0.3953, 0.9167, 0.3953, 0.8889, 0.3489, 0.9166, 0.3489, 0.9166, 0.3953, 0.8889, 0.3953, 0.9167, 0.3489, 0.9444, 0.3489, 0.9444, 0.3953, 0.9167, 0.3953, 0.8889, 0.3489, 0.9166, 0.3489, 0.9166, 0.3953, 0.8889, 0.3953, 0.8889, 0.3489, 0.9166, 0.3489, 0.9166, 0.3953, 0.8889, 0.3953, 0.9167, 0.3489, 0.9444, 0.3489, 0.9444, 0.3953, 0.9167, 0.3953, 0.8889, 0.3489, 0.9166, 0.3489, 0.9166, 0.3953, 0.8889, 0.3953, 0.9167, 0.3489, 0.9444, 0.3489, 0.9444, 0.3953, 0.9167, 0.3953, 0.8889, 0.3489, 0.9166, 0.3489, 0.9166, 0.3953, 0.8889, 0.3953, 0.9167, 0.3489, 0.9444, 0.3489, 0.9444, 0.3953, 0.9167, 0.3953, 0.8889, 0.3489, 0.9166, 0.3489, 0.9166, 0.3953, 0.8889, 0.3953, 0.9167, 0.3489, 0.9444, 0.3489, 0.9444, 0.3953, 0.9167, 0.3953, 0.8889, 0.3489, 0.9166, 0.3489, 0.9166, 0.3953, 0.8889, 0.3953, 0.9167, 0.3489, 0.9444, 0.3489, 0.9444, 0.3953, 0.9167, 0.3953, 0.8889, 0.3489, 0.9166, 0.3489, 0.9166, 0.3953, 0.8889, 0.3953, 0.9167, 0.3489, 0.9444, 0.3489, 0.9444, 0.3953, 0.9167, 0.3953, 0.8889, 0.3489, 0.9166, 0.3489, 0.9166, 0.3953, 0.8889, 0.3953, 0.9167, 0.3489, 0.9444, 0.3489, 0.9444, 0.3953, 0.9167, 0.3953, 0.9167, 0.3489, 0.9444, 0.3489, 0.9444, 0.3953, 0.9167, 0.3953, 0.9167, 0.3489, 0.9444, 0.3489, 0.9444, 0.3953, 0.9167, 0.3953, 0.8889, 0.3953, 0.8889, 0.3489, 0.9166, 0.3489, 0.9166, 0.3953, 0.8889, 0.3489, 0.9166, 0.3489, 0.9166, 0.3953, 0.8889, 0.3953, 0.8889, 0.3489, 0.9166, 0.3489, 0.9166, 0.3953, 0.8889, 0.3953, 0.9167, 0.3489, 0.9444, 0.3489, 0.9444, 0.3953, 0.9167, 0.3953, 0.8889, 0.3489, 0.9166, 0.3489, 0.9166, 0.3953, 0.8889, 0.3953, 0.9167, 0.3489, 0.9444, 0.3489, 0.9444, 0.3953, 0.9167, 0.3953, 0.8889, 0.3489, 0.9166, 0.3489, 0.9166, 0.3953, 0.8889, 0.3953, 0.9167, 0.3489, 0.9444, 0.3489, 0.9444, 0.3953, 0.9167, 0.3953, 0.8889, 0.3489, 0.9166, 0.3489, 0.9166, 0.3953, 0.8889, 0.3953, 0.9167, 0.3489, 0.9444, 0.3489, 0.9444, 0.3953, 0.9167, 0.3953, 0.8889, 0.3489, 0.9166, 0.3489, 0.9166, 0.3953, 0.8889, 0.3953, 0.9167, 0.3489, 0.9444, 0.3489, 0.9444, 0.3953, 0.9167, 0.3953, 0.9167, 0.3489, 0.9444, 0.3489, 0.9444, 0.3953, 0.9167, 0.3953, 0.9167, 0.3489, 0.9444, 0.3489, 0.9444, 0.3953, 0.9167, 0.3953, 0.8889, 0.3489, 0.9166, 0.3489, 0.9166, 0.3953, 0.8889, 0.3953, 0.8889, 0.3489, 0.9166, 0.3489, 0.9166, 0.3953, 0.8889, 0.3953, 0.9167, 0.3489, 0.9444, 0.3489, 0.9444, 0.3953, 0.9167, 0.3953, 0.8889, 0.3489, 0.9166, 0.3489, 0.9166, 0.3953, 0.8889, 0.3953, 0.9167, 0.3489, 0.9444, 0.3489, 0.9444, 0.3953, 0.9167, 0.3953, 0.8889, 0.3489, 0.9166, 0.3489, 0.9166, 0.3953, 0.8889, 0.3953, 0.9167, 0.3489, 0.9444, 0.3489, 0.9444, 0.3953, 0.9167, 0.3953, 0.9167, 0.3489, 0.9444, 0.3489, 0.9444, 0.3953, 0.9167, 0.3953, 0.9167, 0.3489, 0.9444, 0.3489, 0.9444, 0.3953, 0.9167, 0.3953, 0.8889, 0.3489, 0.9166, 0.3489, 0.9166, 0.3953, 0.8889, 0.3953, 0.8889, 0.3489, 0.9166, 0.3489, 0.9166, 0.3953, 0.8889, 0.3953, 0.9167, 0.3489, 0.9444, 0.3489, 0.9444, 0.3953, 0.9167, 0.3953, 0.8889, 0.3489, 0.9166, 0.3489, 0.9166, 0.3953, 0.8889, 0.3953, 0.9167, 0.3489, 0.9444, 0.3489, 0.9444, 0.3953, 0.9167, 0.3953, 0.8889, 0.3489, 0.9166, 0.3489, 0.9166, 0.3953, 0.8889, 0.3953, 0.9167, 0.3489, 0.9444, 0.3489, 0.9444, 0.3953, 0.9167, 0.3953, 0.9167, 0.3489, 0.9444, 0.3489, 0.9444, 0.3953, 0.9167, 0.3953, 0.9167, 0.3489, 0.9444, 0.3489, 0.9444, 0.3953, 0.9167, 0.3953, 0.8889, 0.3489, 0.9166, 0.3489, 0.9166, 0.3953, 0.8889, 0.3953, 0.8889, 0.3489, 0.9166, 0.3489, 0.9166, 0.3953, 0.8889, 0.3953, 0.9167, 0.3489, 0.9444, 0.3489, 0.9444, 0.3953, 0.9167, 0.3953, 0.9167, 0.3489, 0.9444, 0.3489, 0.9444, 0.3953, 0.9167, 0.3953, 4.339e-05, 0.9536, 0.02773, 0.9536, 0.02773, 0.9999, 4.339e-05, 0.9999, 4.34e-05, 0.9536, 0.02773, 0.9536, 0.02773, 0.9999, 4.34e-05, 0.9999, 4.34e-05, 0.9536, 0.02773, 0.9536, 0.02773, 0.9999, 4.34e-05, 0.9999, 4.34e-05, 0.9536, 0.02773, 0.9536, 0.02773, 0.9999, 4.34e-05, 0.9999, 4.34e-05, 0.9536, 0.02773, 0.9536, 0.02773, 0.9999, 4.34e-05, 0.9999, 4.34e-05, 0.9536, 0.02773, 0.9536, 0.02773, 0.9999, 4.34e-05, 0.9999, 4.34e-05, 0.9536, 0.02773, 0.9536, 0.02773, 0.9999, 4.34e-05, 0.9999, 4.339e-05, 0.9536, 0.02773, 0.9536, 0.02773, 0.9999, 4.339e-05, 0.9999, 4.34e-05, 0.9536, 0.02773, 0.9536, 0.02773, 0.9999, 4.34e-05, 0.9999, 4.34e-05, 0.9536, 0.02773, 0.9536, 0.02773, 0.9999, 4.34e-05, 0.9999, 4.34e-05, 0.9536, 0.02773, 0.9536, 0.02773, 0.9999, 4.34e-05, 0.9999, 4.34e-05, 0.9536, 0.02773, 0.9536, 0.02773, 0.9999, 4.34e-05, 0.9999, 4.34e-05, 0.9536, 0.02773, 0.9536, 0.02773, 0.9999, 4.34e-05, 0.9999, 4.34e-05, 0.9536, 0.02773, 0.9536, 0.02773, 0.9999, 4.34e-05, 0.9999, 4.34e-05, 0.9536, 0.02773, 0.9536, 0.02773, 0.9999, 4.34e-05, 0.9999, 4.34e-05, 0.9536, 0.02773, 0.9536, 0.02773, 0.9999, 4.34e-05, 0.9999, 4.339e-05, 0.9536, 0.02773, 0.9536, 0.02773, 0.9999, 4.339e-05, 0.9999, 4.34e-05, 0.9536, 0.02773, 0.9536, 0.02773, 0.9999, 4.34e-05, 0.9999, 4.34e-05, 0.9536, 0.02773, 0.9536, 0.02773, 0.9999, 4.34e-05, 0.9999, 4.338e-05, 0.9536, 0.02773, 0.9536, 0.02773, 0.9999, 4.338e-05, 0.9999, 4.34e-05, 0.9536, 0.02773, 0.9536, 0.02773, 0.9999, 4.34e-05, 0.9999, 4.34e-05, 0.9536, 0.02773, 0.9536, 0.02773, 0.9999, 4.34e-05, 0.9999, 4.34e-05, 0.9536, 0.02773, 0.9536, 0.02773, 0.9999, 4.34e-05, 0.9999, 4.34e-05, 0.9536, 0.02773, 0.9536, 0.02773, 0.9999, 4.34e-05, 0.9999, 4.34e-05, 0.9536, 0.02773, 0.9536, 0.02773, 0.9999, 4.34e-05, 0.9999, 4.34e-05, 0.9536, 0.02773, 0.9536, 0.02773, 0.9999, 4.34e-05, 0.9999, 4.338e-05, 0.9536, 0.02773, 0.9536, 0.02773, 0.9999, 4.338e-05, 0.9999, 4.34e-05, 0.9536, 0.02773, 0.9536, 0.02773, 0.9999, 4.34e-05, 0.9999, 4.34e-05, 0.9536, 0.02773, 0.9536, 0.02773, 0.9999, 4.34e-05, 0.9999, 4.34e-05, 0.9536, 0.02773, 0.9536, 0.02773, 0.9999, 4.34e-05, 0.9999, 4.34e-05, 0.9536, 0.02773, 0.9536, 0.02773, 0.9999, 4.34e-05, 0.9999, 4.34e-05, 0.9536, 0.02773, 0.9536, 0.02773, 0.9999, 4.34e-05, 0.9999, 4.34e-05, 0.9536, 0.02773, 0.9536, 0.02773, 0.9999, 4.34e-05, 0.9999, 4.34e-05, 0.9536, 0.02773, 0.9536, 0.02773, 0.9999, 4.34e-05, 0.9999, 4.34e-05, 0.9536, 0.02773, 0.9536, 0.02773, 0.9999, 4.34e-05, 0.9999, 4.34e-05, 0.9536, 0.02773, 0.9536, 0.02773, 0.9999, 4.34e-05, 0.9999, 4.34e-05, 0.9536, 0.02773, 0.9536, 0.02773, 0.9999, 4.34e-05, 0.9999, 4.34e-05, 0.9536, 0.02773, 0.9536, 0.02773, 0.9999, 4.34e-05, 0.9999, 0.02773, 0.9536, 4.34e-05, 0.9536, 4.34e-05, 0.9536, 0.02773, 0.9536, 0.02773, 0.9536, 4.34e-05, 0.9536, 4.34e-05, 0.9536, 0.02773, 0.9536, 0.02773, 0.9536, 4.34e-05, 0.9536, 4.34e-05, 0.9536, 0.02773, 0.9536, 0.02773, 0.9536, 4.34e-05, 0.9536, 4.34e-05, 0.9536, 0.02773, 0.9536, 0.02773, 0.9536, 4.34e-05, 0.9536, 4.34e-05, 0.9536, 0.02773, 0.9536, 0.02773, 0.9536, 4.34e-05, 0.9536, 4.34e-05, 0.9536, 0.02773, 0.9536, 0.02773, 0.9536, 4.34e-05, 0.9536, 4.34e-05, 0.9536, 0.02773, 0.9536, 0.02773, 0.9536, 4.34e-05, 0.9536, 4.34e-05, 0.9536, 0.02773, 0.9536, 0.02773, 0.9536, 4.34e-05, 0.9536, 4.34e-05, 0.9536, 0.02773, 0.9536, 0.02773, 0.9536, 4.34e-05, 0.9536, 4.34e-05, 0.9536, 0.02773, 0.9536, 0.02773, 0.9536, 4.338e-05, 0.9536, 4.338e-05, 0.9536, 0.02773, 0.9536, 0.02773, 0.9536, 4.34e-05, 0.9536, 4.34e-05, 0.9536, 0.02773, 0.9536, 0.02773, 0.9536, 4.34e-05, 0.9536, 4.34e-05, 0.9536, 0.02773, 0.9536, 0.02773, 0.9536, 4.34e-05, 0.9536, 4.34e-05, 0.9536, 0.02773, 0.9536, 0.02773, 0.9536, 4.34e-05, 0.9536, 4.34e-05, 0.9536, 0.02773, 0.9536, 0.02773, 0.9536, 4.34e-05, 0.9536, 4.34e-05, 0.9536, 0.02773, 0.9536, 0.02773, 0.9536, 4.34e-05, 0.9536, 4.34e-05, 0.9536, 0.02773, 0.9536, 0.02773, 0.9536, 4.339e-05, 0.9536, 4.339e-05, 0.9536, 0.02773, 0.9536, 0.02773, 0.9536, 4.339e-05, 0.9536, 4.339e-05, 0.9536, 0.02773, 0.9536, 0.02773, 0.9536, 4.34e-05, 0.9536, 4.34e-05, 0.9536, 0.02773, 0.9536, 0.02773, 0.9536, 4.34e-05, 0.9536, 4.34e-05, 0.9536, 0.02773, 0.9536, 0.02773, 0.9536, 4.34e-05, 0.9536, 4.34e-05, 0.9536, 0.02773, 0.9536, 0.02773, 0.9536, 4.34e-05, 0.9536, 4.34e-05, 0.9536, 0.02773, 0.9536, 0.02773, 0.9536, 4.34e-05, 0.9536, 4.34e-05, 0.9536, 0.02773, 0.9536, 0.02773, 0.9536, 4.34e-05, 0.9536, 4.34e-05, 0.9536, 0.02773, 0.9536, 0.02773, 0.9536, 4.339e-05, 0.9536, 4.339e-05, 0.9536, 0.02773, 0.9536, 0.02773, 0.9536, 4.34e-05, 0.9536, 4.34e-05, 0.9536, 0.02773, 0.9536, 0.02773, 0.9536, 4.34e-05, 0.9536, 4.34e-05, 0.9536, 0.02773, 0.9536, 0.02773, 0.9536, 4.34e-05, 0.9536, 4.34e-05, 0.9536, 0.02773, 0.9536, 0.02773, 0.9536, 4.34e-05, 0.9536, 4.34e-05, 0.9536, 0.02773, 0.9536, 0.02773, 0.9536, 4.34e-05, 0.9536, 4.34e-05, 0.9536, 0.02773, 0.9536, 0.02773, 0.9536, 4.34e-05, 0.9536, 4.34e-05, 0.9536, 0.02773, 0.9536, 0.02773, 0.9536, 4.34e-05, 0.9536, 4.34e-05, 0.9536, 0.02773, 0.9536, 0.02773, 0.9536, 4.34e-05, 0.9536, 4.34e-05, 0.9536, 0.02773, 0.9536, 0.02773, 0.9536, 4.34e-05, 0.9536, 4.34e-05, 0.9536, 0.02773, 0.9536, 0.02773, 0.9536, 4.34e-05, 0.9536, 4.34e-05, 0.9536, 0.02773, 0.9536, 0.02773, 0.9536, 4.338e-05, 0.9536, 4.338e-05, 0.9536, 0.02773, 0.9536, 0.02773, 0.9536, 4.34e-05, 0.9536, 4.34e-05, 0.9536, 0.02773, 0.9536, 0.8612, 0.4418, 0.8888, 0.4418, 0.8888, 0.3954, 0.8612, 0.3954, 0.8612, 0.3954, 0.8888, 0.3954, 0.8888, 0.4418, 0.8612, 0.4418, 0.8612, 0.4418, 0.8888, 0.4418, 0.8888, 0.3954, 0.8612, 0.3954, 0.8612, 0.3954, 0.8888, 0.3954, 0.8888, 0.4418, 0.8612, 0.4418, 0.8612, 0.4418, 0.8888, 0.4418, 0.8888, 0.3954, 0.8612, 0.3954, 0.8612, 0.3954, 0.8888, 0.3954, 0.8888, 0.4418, 0.8612, 0.4418, 0.8612, 0.4418, 0.8888, 0.4418, 0.8888, 0.3954, 0.8612, 0.3954, 0.8612, 0.3954, 0.8888, 0.3954, 0.8888, 0.4418, 0.8612, 0.4418, 0.8888, 0.4418, 0.8612, 0.4418, 0.8612, 0.3954, 0.8888, 0.3954, 0.8888, 0.3954, 0.8612, 0.3954, 0.8612, 0.4418, 0.8888, 0.4418, 0.8888, 0.4418, 0.8612, 0.4418, 0.8612, 0.3954, 0.8888, 0.3954, 0.8888, 0.3954, 0.8612, 0.3954, 0.8612, 0.4418, 0.8888, 0.4418, 0.8888, 0.4418, 0.8612, 0.4418, 0.8612, 0.3954, 0.8888, 0.3954, 0.8888, 0.3954, 0.8612, 0.3954, 0.8612, 0.4418, 0.8888, 0.4418, 0.8888, 0.4418, 0.8612, 0.4418, 0.8612, 0.3954, 0.8888, 0.3954, 0.8888, 0.3954, 0.8612, 0.3954, 0.8612, 0.4418, 0.8888, 0.4418, 0.8612, 0.4418, 0.8888, 0.4418, 0.8888, 0.3954, 0.8612, 0.3954, 0.8889, 0.4418, 0.9166, 0.4418, 0.9166, 0.3954, 0.8889, 0.3954, 0.8889, 0.4418, 0.9166, 0.4418, 0.9166, 0.3954, 0.8889, 0.3954, 0.8889, 0.4418, 0.9166, 0.4418, 0.9166, 0.3954, 0.8889, 0.3954, 0.8889, 0.4418, 0.9166, 0.4418, 0.9166, 0.3954, 0.8889, 0.3954, 0.8889, 0.4418, 0.9166, 0.4418, 0.9166, 0.3954, 0.8889, 0.3954, 0.8889, 0.4418, 0.9166, 0.4418, 0.9166, 0.3954, 0.8889, 0.3954, 0.8889, 0.4418, 0.9166, 0.4418, 0.9166, 0.3954, 0.8889, 0.3954, 0.8889, 0.4418, 0.9166, 0.4418, 0.9166, 0.3954, 0.8889, 0.3954, 0.8889, 0.4418, 0.9166, 0.4418, 0.9166, 0.3954, 0.8889, 0.3954, 0.8889, 0.4418, 0.9166, 0.4418, 0.9166, 0.3954, 0.8889, 0.3954, 0.8889, 0.4418, 0.9166, 0.4418, 0.9166, 0.3954, 0.8889, 0.3954, 0.8889, 0.4418, 0.9166, 0.4418, 0.9166, 0.3954, 0.8889, 0.3954, 0.8889, 0.4418, 0.9166, 0.4418, 0.9166, 0.3954, 0.8889, 0.3954, 0.8889, 0.4418, 0.9166, 0.4418, 0.9166, 0.3954, 0.8889, 0.3954, 0.8889, 0.4418, 0.9166, 0.4418, 0.9166, 0.3954, 0.8889, 0.3954, 0.8889, 0.4418, 0.9166, 0.4418, 0.9166, 0.3954, 0.8889, 0.3954, 0.8889, 0.4418, 0.9166, 0.4418, 0.9166, 0.3954, 0.8889, 0.3954, 0.8889, 0.4418, 0.9166, 0.4418, 0.9166, 0.3954, 0.8889, 0.3954, 0.8889, 0.4418, 0.9166, 0.4418, 0.9166, 0.3954, 0.8889, 0.3954, 0.8889, 0.4418, 0.9166, 0.4418, 0.9166, 0.3954, 0.8889, 0.3954, 0.8889, 0.4418, 0.9166, 0.4418, 0.9166, 0.3954, 0.8889, 0.3954, 0.8889, 0.4418, 0.9166, 0.4418, 0.9166, 0.3954, 0.8889, 0.3954, 0.8889, 0.4418, 0.9166, 0.4418, 0.9166, 0.3954, 0.8889, 0.3954, 0.8889, 0.4418, 0.9166, 0.4418, 0.9166, 0.3954, 0.8889, 0.3954, 0.8889, 0.4418, 0.9166, 0.4418, 0.9166, 0.3954, 0.8889, 0.3954, 0.8889, 0.4418, 0.9166, 0.4418, 0.9166, 0.3954, 0.8889, 0.3954, 0.8889, 0.4418, 0.9166, 0.4418, 0.9166, 0.3954, 0.8889, 0.3954, 0.8889, 0.4418, 0.9166, 0.4418, 0.9166, 0.3954, 0.8889, 0.3954, 0.8889, 0.4418, 0.9166, 0.4418, 0.9166, 0.3954, 0.8889, 0.3954, 0.8889, 0.4418, 0.9166, 0.4418, 0.9166, 0.3954, 0.8889, 0.3954, 0.8889, 0.4418, 0.9166, 0.4418, 0.9166, 0.3954, 0.8889, 0.3954, 0.8889, 0.4418, 0.9166, 0.4418, 0.9166, 0.3954, 0.8889, 0.3954, 0.8889, 0.4418, 0.9166, 0.4418, 0.9166, 0.3954, 0.8889, 0.3954, 0.8889, 0.4418, 0.9166, 0.4418, 0.9166, 0.3954, 0.8889, 0.3954, 0.8889, 0.4418, 0.9166, 0.4418, 0.9166, 0.3954, 0.8889, 0.3954, 0.8889, 0.4418, 0.9166, 0.4418, 0.9166, 0.3954, 0.8889, 0.3954, 0.8889, 0.4418, 0.9166, 0.4418, 0.9166, 0.3954, 0.8889, 0.3954, 0.8889, 0.4418, 0.9166, 0.4418, 0.9166, 0.3954, 0.8889, 0.3954, 0.8889, 0.4418, 0.9166, 0.4418, 0.9166, 0.3954, 0.8889, 0.3954, 0.8889, 0.4418, 0.9166, 0.4418, 0.9166, 0.3954, 0.8889, 0.3954, 0.8889, 0.4418, 0.9166, 0.4418, 0.9166, 0.3954, 0.8889, 0.3954, 0.8889, 0.4418, 0.9166, 0.4418, 0.9166, 0.3954, 0.8889, 0.3954, 0.8889, 0.4418, 0.9166, 0.4418, 0.9166, 0.3954, 0.8889, 0.3954, 0.8889, 0.4418, 0.9166, 0.4418, 0.9166, 0.3954, 0.8889, 0.3954, 0.8889, 0.4418, 0.9166, 0.4418, 0.9166, 0.3954, 0.8889, 0.3954, 0.8889, 0.4418, 0.9166, 0.4418, 0.9166, 0.3954, 0.8889, 0.3954, 0.8889, 0.4418, 0.9166, 0.4418, 0.9166, 0.3954, 0.8889, 0.3954, 0.8889, 0.4418, 0.9166, 0.4418, 0.9166, 0.3954, 0.8889, 0.3954, 0.8889, 0.4418, 0.9166, 0.4418, 0.9166, 0.3954, 0.8889, 0.3954, 0.8889, 0.4418, 0.9166, 0.4418, 0.9166, 0.3954, 0.8889, 0.3954, 0.8889, 0.4418, 0.9166, 0.4418, 0.9166, 0.3954, 0.8889, 0.3954, 0.8889, 0.4418, 0.9166, 0.4418, 0.9166, 0.3954, 0.8889, 0.3954, 0.8889, 0.4418, 0.9166, 0.4418, 0.9166, 0.3954, 0.8889, 0.3954, 0.8889, 0.4418, 0.9166, 0.4418, 0.9166, 0.3954, 0.8889, 0.3954, 0.8889, 0.4418, 0.9166, 0.4418, 0.9166, 0.3954, 0.8889, 0.3954, 0.8889, 0.4418, 0.9166, 0.4418, 0.9166, 0.3954, 0.8889, 0.3954, 0.8612, 0.4418, 0.8888, 0.4418, 0.8888, 0.3954, 0.8612, 0.3954, 0.8612, 0.4418, 0.8888, 0.4418, 0.8888, 0.3954, 0.8612, 0.3954, 0.8612, 0.4418, 0.8888, 0.4418, 0.8888, 0.3954, 0.8612, 0.3954, 0.8612, 0.3954, 0.8888, 0.3954, 0.8888, 0.4418, 0.8612, 0.4418, 0.8612, 0.3954, 0.8888, 0.3954, 0.8888, 0.4418, 0.8612, 0.4418, 0.8612, 0.3954, 0.8888, 0.3954, 0.8888, 0.4418, 0.8612, 0.4418, 0.8612, 0.3954, 0.8888, 0.3954, 0.8888, 0.4418, 0.8612, 0.4418, 0.8888, 0.4418, 0.8612, 0.4418, 0.8612, 0.3954, 0.8888, 0.3954, 0.8888, 0.4418, 0.8612, 0.4418, 0.8612, 0.3954, 0.8888, 0.3954, 0.8888, 0.4418, 0.8612, 0.4418, 0.8612, 0.3954, 0.8888, 0.3954, 0.8888, 0.4418, 0.8612, 0.4418, 0.8612, 0.3954, 0.8888, 0.3954, 0.8888, 0.3954, 0.8612, 0.3954, 0.8612, 0.4418, 0.8888, 0.4418, 0.8888, 0.3954, 0.8612, 0.3954, 0.8612, 0.4418, 0.8888, 0.4418, 0.8888, 0.3954, 0.8612, 0.3954, 0.8612, 0.4418, 0.8888, 0.4418, 0.8888, 0.3954, 0.8612, 0.3954, 0.8612, 0.4418, 0.8888, 0.4418])
me_cube_003.materials.append(mat_hangarstructure)
me_cube_003.use_remesh_fix_poles = True
me_cube_003.use_remesh_preserve_attributes = False
me_cube_003.use_mirror_vertex_groups = False
me_cube_003.update()

# ---- objects
ob_cube_003 = bpy.data.objects.new('Cube.003', me_cube_003)

# ---- transforms, parenting, visibility, modifiers, constraints
ob_cube_003.location = (-1.0, -3.0, -4.888e-07)
ob_cube_003.lineart.crease_threshold = 0.0

# ---- collection membership
col_collection.objects.link(ob_cube_003)

# ---- scene / render settings (as saved in the file)
scene.frame_start = 1; scene.frame_end = 250; scene.frame_set(1)
scene.render.engine = 'BLENDER_EEVEE_NEXT'
scene.cycles.use_denoising = False
scene.cycles.samples = 128
scene.cycles.sampling_pattern = 'TABULATED_SOBOL'
scene.cycles.use_adaptive_sampling = False
scene.cycles.use_light_tree = False
scene.eevee.taa_samples = 1
scene.eevee.use_taa_reprojection = False
scene.view_settings.view_transform = 'Standard'
bpy.context.view_layer.update()

# ---- added for rendering (the .blend has no active camera): camera
cam_auto = bpy.data.cameras.new('AutoCamera')
cam_auto.lens = 50.0
cam_auto.sensor_width = 36.0
cam_auto.clip_end = 1000.0
ob_auto_camera = bpy.data.objects.new('AutoCamera', cam_auto)
scene.collection.objects.link(ob_auto_camera)
ob_auto_camera.location = (8.42158, -10.0675, 5.03403)
ob_auto_camera.rotation_euler = (1.09748, -7.21219e-08, 0.694738)
scene.camera = ob_auto_camera
bpy.context.view_layer.update()
